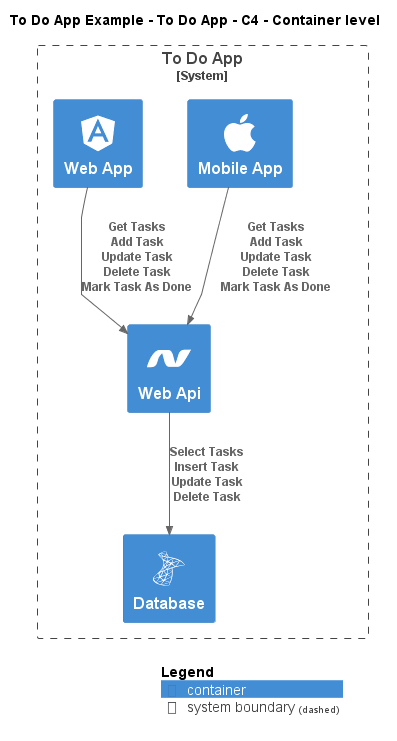

The diagram above was rendered by PlantUML. Its source (embedded in the PNG):
@startuml
!include ..\..\..\.c4s\C4_Container.puml

!define ICONS https://raw.githubusercontent.com/tupadr3/plantuml-icon-font-sprites/refs/heads/main/icons

!include ICONS/devicons/msql_server.puml
!include ICONS/devicons/dotnet.puml
!include ICONS/font-awesome-5/apple.puml
!include ICONS/devicons/angular.puml

AddElementTag("c4interflow:lifecycle:new", $bgColor=green, $fontColor=#ffffff, $borderColor=green, $shadowing="False")
AddElementTag("c4interflow:lifecycle:changed", $bgColor=orange, $fontColor=#ffffff, $borderColor=orange, $shadowing="False")
AddElementTag("c4interflow:lifecycle:removed", $bgColor=red, $fontColor=#ffffff, $borderColor=red, $shadowing="False")

AddRelTag("c4interflow:lifecycle:new", $textColor=green, $lineColor=green)
AddRelTag("c4interflow:lifecycle:changed", $textColor=orange, $lineColor=orange)
AddRelTag("c4interflow:lifecycle:removed", $textColor=red, $lineColor=red)

SHOW_PERSON_PORTRAIT()
LAYOUT_TOP_DOWN()

skinparam linetype polyline

title To Do App Example - To Do App - C4 - Container level


System_Boundary(ToDoAppExample.SoftwareSystems.ToDoApp, "To Do App") {
    Container(ToDoAppExample.SoftwareSystems.ToDoApp.Containers.Database, "Database", "", "", "msql_server")
    Container(ToDoAppExample.SoftwareSystems.ToDoApp.Containers.WebApi, "Web Api", "", "", "dotnet")
    Container(ToDoAppExample.SoftwareSystems.ToDoApp.Containers.MobileApp, "Mobile App", "", "", "apple")
    Container(ToDoAppExample.SoftwareSystems.ToDoApp.Containers.WebApp, "Web App", "", "", "angular")
}

Rel(ToDoAppExample.SoftwareSystems.ToDoApp.Containers.WebApi, ToDoAppExample.SoftwareSystems.ToDoApp.Containers.Database, "Select Tasks\nInsert Task\nUpdate Task\nDelete Task")
Rel(ToDoAppExample.SoftwareSystems.ToDoApp.Containers.MobileApp, ToDoAppExample.SoftwareSystems.ToDoApp.Containers.WebApi, "Get Tasks\nAdd Task\nUpdate Task\nDelete Task\nMark Task As Done")
Rel(ToDoAppExample.SoftwareSystems.ToDoApp.Containers.WebApp, ToDoAppExample.SoftwareSystems.ToDoApp.Containers.WebApi, "Get Tasks\nAdd Task\nUpdate Task\nDelete Task\nMark Task As Done")


SHOW_LEGEND()
@enduml